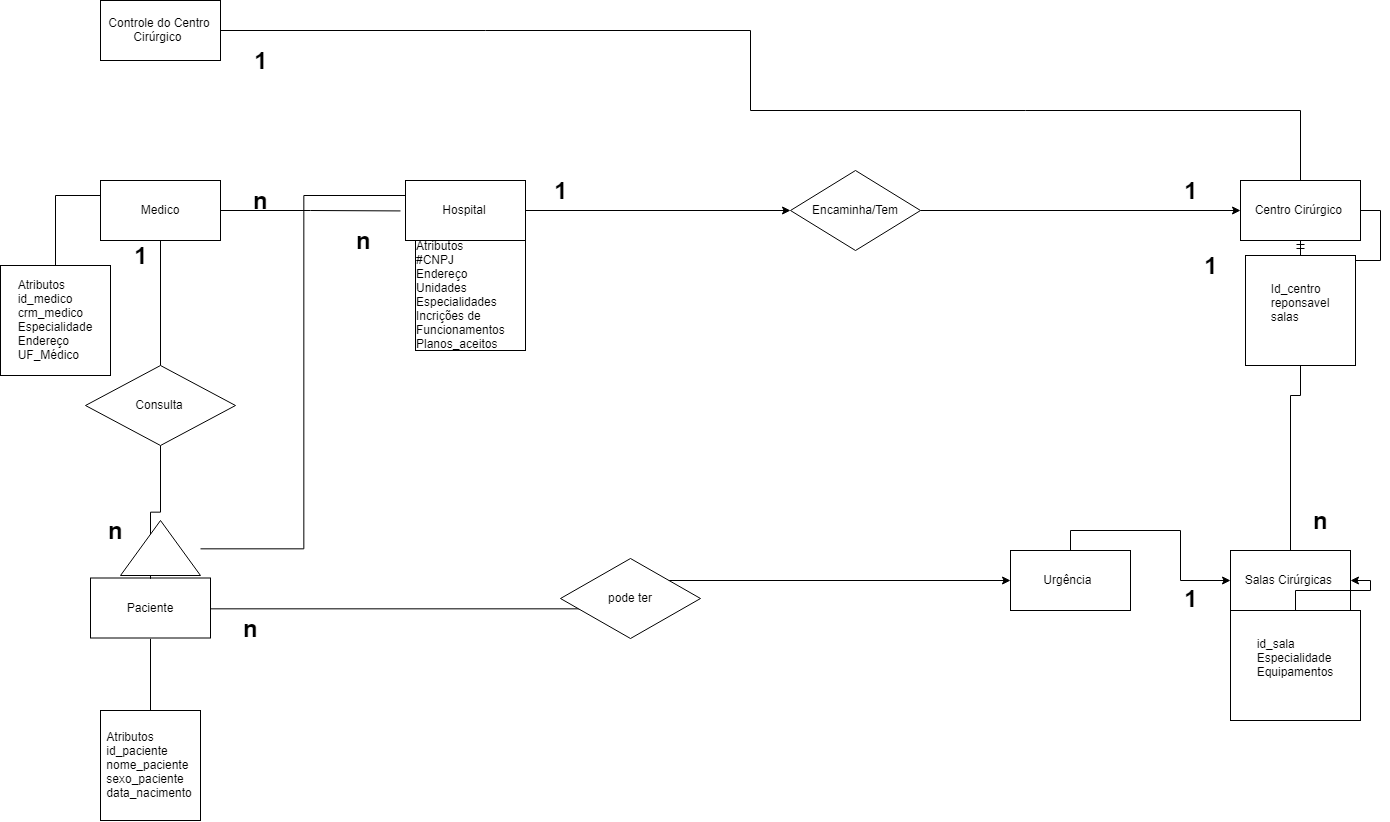

The diagram above was exported from draw.io. Its source (the exported page's mxGraphModel, read from the mxfile embedded in the PNG):
<mxGraphModel dx="1400" dy="725" grid="1" gridSize="10" guides="1" tooltips="1" connect="1" arrows="1" fold="1" page="1" pageScale="1" pageWidth="827" pageHeight="1169" math="0" shadow="0">
  <root>
    <mxCell id="0" />
    <mxCell id="1" parent="0" />
    <mxCell id="evg5fHQ2gOixRksqI1i6-25" style="edgeStyle=orthogonalEdgeStyle;rounded=0;orthogonalLoop=1;jettySize=auto;html=1;exitX=1;exitY=0.5;exitDx=0;exitDy=0;" parent="1" source="evg5fHQ2gOixRksqI1i6-30" target="evg5fHQ2gOixRksqI1i6-2" edge="1">
      <mxGeometry relative="1" as="geometry" />
    </mxCell>
    <mxCell id="sQIwM5UHEZrxDZGQ7wRn-8" style="edgeStyle=orthogonalEdgeStyle;shape=link;rounded=0;orthogonalLoop=1;jettySize=auto;html=1;entryX=0.344;entryY=-0.009;entryDx=0;entryDy=0;entryPerimeter=0;shadow=0;strokeColor=none;" edge="1" parent="1" source="evg5fHQ2gOixRksqI1i6-1" target="evg5fHQ2gOixRksqI1i6-17">
      <mxGeometry relative="1" as="geometry" />
    </mxCell>
    <mxCell id="evg5fHQ2gOixRksqI1i6-1" value="Hospital" style="rounded=0;whiteSpace=wrap;html=1;" parent="1" vertex="1">
      <mxGeometry x="425" y="300" width="120" height="60" as="geometry" />
    </mxCell>
    <mxCell id="evg5fHQ2gOixRksqI1i6-19" style="edgeStyle=orthogonalEdgeStyle;rounded=0;orthogonalLoop=1;jettySize=auto;html=1;exitX=1;exitY=0.5;exitDx=0;exitDy=0;" parent="1" source="evg5fHQ2gOixRksqI1i6-2" target="evg5fHQ2gOixRksqI1i6-16" edge="1">
      <mxGeometry relative="1" as="geometry" />
    </mxCell>
    <mxCell id="evg5fHQ2gOixRksqI1i6-2" value="Centro Cirúrgico&amp;nbsp;" style="rounded=0;whiteSpace=wrap;html=1;" parent="1" vertex="1">
      <mxGeometry x="1260" y="300" width="120" height="60" as="geometry" />
    </mxCell>
    <mxCell id="evg5fHQ2gOixRksqI1i6-32" style="edgeStyle=orthogonalEdgeStyle;rounded=0;orthogonalLoop=1;jettySize=auto;html=1;endArrow=ERmandOne;endFill=0;" parent="1" source="evg5fHQ2gOixRksqI1i6-3" target="evg5fHQ2gOixRksqI1i6-2" edge="1">
      <mxGeometry relative="1" as="geometry" />
    </mxCell>
    <mxCell id="evg5fHQ2gOixRksqI1i6-3" value="Salas Cirúrgicas&amp;nbsp;" style="rounded=0;whiteSpace=wrap;html=1;" parent="1" vertex="1">
      <mxGeometry x="1250" y="670" width="120" height="60" as="geometry" />
    </mxCell>
    <mxCell id="sQIwM5UHEZrxDZGQ7wRn-7" style="edgeStyle=orthogonalEdgeStyle;rounded=0;orthogonalLoop=1;jettySize=auto;html=1;exitX=1;exitY=0.5;exitDx=0;exitDy=0;shadow=0;endArrow=none;endFill=0;" edge="1" parent="1" source="evg5fHQ2gOixRksqI1i6-5">
      <mxGeometry relative="1" as="geometry">
        <mxPoint x="420" y="330.42857142857144" as="targetPoint" />
      </mxGeometry>
    </mxCell>
    <mxCell id="evg5fHQ2gOixRksqI1i6-5" value="Medico" style="rounded=0;whiteSpace=wrap;html=1;" parent="1" vertex="1">
      <mxGeometry x="120" y="300" width="120" height="60" as="geometry" />
    </mxCell>
    <mxCell id="evg5fHQ2gOixRksqI1i6-22" style="edgeStyle=orthogonalEdgeStyle;rounded=0;orthogonalLoop=1;jettySize=auto;html=1;entryX=0;entryY=0.25;entryDx=0;entryDy=0;endArrow=none;endFill=0;" parent="1" source="sQIwM5UHEZrxDZGQ7wRn-11" target="evg5fHQ2gOixRksqI1i6-1" edge="1">
      <mxGeometry relative="1" as="geometry">
        <Array as="points" />
      </mxGeometry>
    </mxCell>
    <mxCell id="evg5fHQ2gOixRksqI1i6-23" style="edgeStyle=orthogonalEdgeStyle;rounded=0;orthogonalLoop=1;jettySize=auto;html=1;" parent="1" source="evg5fHQ2gOixRksqI1i6-6" target="evg5fHQ2gOixRksqI1i6-15" edge="1">
      <mxGeometry relative="1" as="geometry" />
    </mxCell>
    <mxCell id="evg5fHQ2gOixRksqI1i6-6" value="Paciente" style="rounded=0;whiteSpace=wrap;html=1;" parent="1" vertex="1">
      <mxGeometry x="110" y="697.5" width="120" height="60" as="geometry" />
    </mxCell>
    <mxCell id="evg5fHQ2gOixRksqI1i6-9" style="edgeStyle=orthogonalEdgeStyle;rounded=0;orthogonalLoop=1;jettySize=auto;html=1;entryX=0.5;entryY=0;entryDx=0;entryDy=0;endArrow=none;endFill=0;" parent="1" source="evg5fHQ2gOixRksqI1i6-7" edge="1" target="evg5fHQ2gOixRksqI1i6-2">
      <mxGeometry relative="1" as="geometry">
        <mxPoint x="1320" y="260" as="targetPoint" />
        <Array as="points">
          <mxPoint x="770" y="150" />
          <mxPoint x="770" y="230" />
          <mxPoint x="1320" y="230" />
        </Array>
      </mxGeometry>
    </mxCell>
    <mxCell id="evg5fHQ2gOixRksqI1i6-7" value="Controle do Centro Cirúrgico&amp;nbsp;" style="rounded=0;whiteSpace=wrap;html=1;" parent="1" vertex="1">
      <mxGeometry x="120" y="120" width="120" height="60" as="geometry" />
    </mxCell>
    <mxCell id="evg5fHQ2gOixRksqI1i6-8" style="edgeStyle=orthogonalEdgeStyle;rounded=0;orthogonalLoop=1;jettySize=auto;html=1;exitX=0.5;exitY=1;exitDx=0;exitDy=0;" parent="1" source="evg5fHQ2gOixRksqI1i6-2" target="evg5fHQ2gOixRksqI1i6-2" edge="1">
      <mxGeometry relative="1" as="geometry" />
    </mxCell>
    <mxCell id="evg5fHQ2gOixRksqI1i6-10" value="&lt;div style=&quot;text-align: left&quot;&gt;&lt;span&gt;Atributos&lt;/span&gt;&lt;/div&gt;&lt;div style=&quot;text-align: left&quot;&gt;&lt;span&gt;id_paciente&lt;/span&gt;&lt;/div&gt;&lt;div style=&quot;text-align: left&quot;&gt;nome_paciente&lt;/div&gt;&lt;div style=&quot;text-align: left&quot;&gt;sexo_paciente&lt;/div&gt;&lt;div style=&quot;text-align: left&quot;&gt;data_nacimento&lt;/div&gt;" style="shape=internalStorage;whiteSpace=wrap;html=1;backgroundOutline=1;dx=0;dy=0;" parent="1" vertex="1">
      <mxGeometry x="120" y="830" width="100" height="110" as="geometry" />
    </mxCell>
    <mxCell id="sQIwM5UHEZrxDZGQ7wRn-6" style="edgeStyle=orthogonalEdgeStyle;rounded=0;orthogonalLoop=1;jettySize=auto;html=1;exitX=0.5;exitY=0;exitDx=0;exitDy=0;entryX=0;entryY=0.25;entryDx=0;entryDy=0;shadow=0;endArrow=none;endFill=0;" edge="1" parent="1" source="evg5fHQ2gOixRksqI1i6-11" target="evg5fHQ2gOixRksqI1i6-5">
      <mxGeometry relative="1" as="geometry" />
    </mxCell>
    <mxCell id="evg5fHQ2gOixRksqI1i6-11" value="&lt;div style=&quot;text-align: left&quot;&gt;Atributos &lt;br&gt;id_medico&lt;/div&gt;&lt;div style=&quot;text-align: left&quot;&gt;crm_medico&lt;/div&gt;&lt;div style=&quot;text-align: left&quot;&gt;Especialidade&lt;/div&gt;&lt;div style=&quot;text-align: left&quot;&gt;Endereço&lt;/div&gt;&lt;div style=&quot;text-align: left&quot;&gt;UF_Médico&lt;/div&gt;" style="shape=internalStorage;whiteSpace=wrap;html=1;backgroundOutline=1;dx=0;dy=0;" parent="1" vertex="1">
      <mxGeometry x="20" y="385" width="110" height="110" as="geometry" />
    </mxCell>
    <mxCell id="evg5fHQ2gOixRksqI1i6-24" style="edgeStyle=orthogonalEdgeStyle;rounded=0;orthogonalLoop=1;jettySize=auto;html=1;exitX=0.5;exitY=0;exitDx=0;exitDy=0;entryX=0;entryY=0.5;entryDx=0;entryDy=0;" parent="1" source="evg5fHQ2gOixRksqI1i6-15" target="evg5fHQ2gOixRksqI1i6-3" edge="1">
      <mxGeometry relative="1" as="geometry" />
    </mxCell>
    <mxCell id="evg5fHQ2gOixRksqI1i6-15" value="Urgência&amp;nbsp;" style="rounded=0;whiteSpace=wrap;html=1;" parent="1" vertex="1">
      <mxGeometry x="1030" y="670" width="120" height="60" as="geometry" />
    </mxCell>
    <mxCell id="evg5fHQ2gOixRksqI1i6-16" value="&lt;div style=&quot;text-align: left&quot;&gt;Id_centro&lt;/div&gt;&lt;div style=&quot;text-align: left&quot;&gt;reponsavel&lt;/div&gt;&lt;div style=&quot;text-align: left&quot;&gt;salas&lt;/div&gt;&lt;div style=&quot;text-align: left&quot;&gt;&lt;br&gt;&lt;/div&gt;" style="shape=internalStorage;whiteSpace=wrap;html=1;backgroundOutline=1;dx=0;dy=0;" parent="1" vertex="1">
      <mxGeometry x="1265" y="375" width="110" height="110" as="geometry" />
    </mxCell>
    <mxCell id="evg5fHQ2gOixRksqI1i6-17" value="&lt;div style=&quot;text-align: left&quot;&gt;Atributos&lt;br&gt;#CNPJ&lt;/div&gt;&lt;div style=&quot;text-align: left&quot;&gt;Endereço&lt;/div&gt;&lt;div style=&quot;text-align: left&quot;&gt;Unidades&lt;/div&gt;&lt;div style=&quot;text-align: left&quot;&gt;Especialidades&lt;/div&gt;&lt;div style=&quot;text-align: left&quot;&gt;Incrições de Funcionamentos&lt;/div&gt;&lt;div style=&quot;text-align: left&quot;&gt;Planos_aceitos&lt;/div&gt;" style="shape=internalStorage;whiteSpace=wrap;html=1;backgroundOutline=1;dx=0;dy=0;" parent="1" vertex="1">
      <mxGeometry x="435" y="360" width="110" height="110" as="geometry" />
    </mxCell>
    <mxCell id="evg5fHQ2gOixRksqI1i6-21" style="edgeStyle=orthogonalEdgeStyle;rounded=0;orthogonalLoop=1;jettySize=auto;html=1;entryX=1;entryY=0.5;entryDx=0;entryDy=0;" parent="1" source="evg5fHQ2gOixRksqI1i6-20" target="evg5fHQ2gOixRksqI1i6-3" edge="1">
      <mxGeometry relative="1" as="geometry" />
    </mxCell>
    <mxCell id="evg5fHQ2gOixRksqI1i6-20" value="&lt;div style=&quot;text-align: left&quot;&gt;id_sala&lt;/div&gt;&lt;div style=&quot;text-align: left&quot;&gt;Especialidade&lt;/div&gt;&lt;div style=&quot;text-align: left&quot;&gt;Equipamentos&lt;/div&gt;&lt;div style=&quot;text-align: left&quot;&gt;&lt;br&gt;&lt;/div&gt;" style="shape=internalStorage;whiteSpace=wrap;html=1;backgroundOutline=1;dx=0;dy=0;" parent="1" vertex="1">
      <mxGeometry x="1250" y="730" width="130" height="110" as="geometry" />
    </mxCell>
    <mxCell id="sQIwM5UHEZrxDZGQ7wRn-3" style="edgeStyle=orthogonalEdgeStyle;rounded=0;orthogonalLoop=1;jettySize=auto;html=1;exitX=0.5;exitY=1;exitDx=0;exitDy=0;entryX=0.5;entryY=0;entryDx=0;entryDy=0;shadow=0;endArrow=none;endFill=0;" edge="1" parent="1" source="evg5fHQ2gOixRksqI1i6-27" target="evg5fHQ2gOixRksqI1i6-6">
      <mxGeometry relative="1" as="geometry" />
    </mxCell>
    <mxCell id="sQIwM5UHEZrxDZGQ7wRn-4" style="edgeStyle=orthogonalEdgeStyle;rounded=0;orthogonalLoop=1;jettySize=auto;html=1;exitX=0.5;exitY=0;exitDx=0;exitDy=0;entryX=0.5;entryY=1;entryDx=0;entryDy=0;shadow=0;endArrow=none;endFill=0;" edge="1" parent="1" source="evg5fHQ2gOixRksqI1i6-27" target="evg5fHQ2gOixRksqI1i6-5">
      <mxGeometry relative="1" as="geometry" />
    </mxCell>
    <mxCell id="evg5fHQ2gOixRksqI1i6-27" value="Consulta" style="rhombus;whiteSpace=wrap;html=1;" parent="1" vertex="1">
      <mxGeometry x="105" y="485" width="150" height="80" as="geometry" />
    </mxCell>
    <mxCell id="evg5fHQ2gOixRksqI1i6-30" value="Encaminha/Tem" style="rhombus;whiteSpace=wrap;html=1;" parent="1" vertex="1">
      <mxGeometry x="810" y="290" width="130" height="80" as="geometry" />
    </mxCell>
    <mxCell id="evg5fHQ2gOixRksqI1i6-31" style="edgeStyle=orthogonalEdgeStyle;rounded=0;orthogonalLoop=1;jettySize=auto;html=1;exitX=1;exitY=0.5;exitDx=0;exitDy=0;" parent="1" source="evg5fHQ2gOixRksqI1i6-1" target="evg5fHQ2gOixRksqI1i6-30" edge="1">
      <mxGeometry relative="1" as="geometry">
        <mxPoint x="545" y="330" as="sourcePoint" />
        <mxPoint x="1260" y="330" as="targetPoint" />
      </mxGeometry>
    </mxCell>
    <mxCell id="sQIwM5UHEZrxDZGQ7wRn-1" value="" style="endArrow=none;html=1;shadow=0;entryX=0.5;entryY=1;entryDx=0;entryDy=0;exitX=0.5;exitY=0;exitDx=0;exitDy=0;" edge="1" parent="1" source="evg5fHQ2gOixRksqI1i6-10" target="evg5fHQ2gOixRksqI1i6-6">
      <mxGeometry width="50" height="50" relative="1" as="geometry">
        <mxPoint x="20" y="1010" as="sourcePoint" />
        <mxPoint x="70" y="960" as="targetPoint" />
        <Array as="points" />
      </mxGeometry>
    </mxCell>
    <mxCell id="sQIwM5UHEZrxDZGQ7wRn-11" value="" style="verticalLabelPosition=bottom;verticalAlign=top;html=1;shape=mxgraph.basic.acute_triangle;dx=0.5;" vertex="1" parent="1">
      <mxGeometry x="140" y="640" width="80" height="55" as="geometry" />
    </mxCell>
    <mxCell id="sQIwM5UHEZrxDZGQ7wRn-14" value="pode ter" style="rhombus;whiteSpace=wrap;html=1;" vertex="1" parent="1">
      <mxGeometry x="580" y="678" width="140" height="80" as="geometry" />
    </mxCell>
    <mxCell id="sQIwM5UHEZrxDZGQ7wRn-16" value="1" style="text;strokeColor=none;fillColor=none;html=1;fontSize=24;fontStyle=1;verticalAlign=middle;align=center;" vertex="1" parent="1">
      <mxGeometry x="130" y="365" width="60" height="20" as="geometry" />
    </mxCell>
    <mxCell id="sQIwM5UHEZrxDZGQ7wRn-18" value="n" style="text;strokeColor=none;fillColor=none;html=1;fontSize=24;fontStyle=1;verticalAlign=middle;align=center;" vertex="1" parent="1">
      <mxGeometry x="240" y="737.5" width="60" height="20" as="geometry" />
    </mxCell>
    <mxCell id="sQIwM5UHEZrxDZGQ7wRn-19" value="n" style="text;strokeColor=none;fillColor=none;html=1;fontSize=24;fontStyle=1;verticalAlign=middle;align=center;" vertex="1" parent="1">
      <mxGeometry x="1310" y="630" width="60" height="20" as="geometry" />
    </mxCell>
    <mxCell id="sQIwM5UHEZrxDZGQ7wRn-20" value="1" style="text;strokeColor=none;fillColor=none;html=1;fontSize=24;fontStyle=1;verticalAlign=middle;align=center;" vertex="1" parent="1">
      <mxGeometry x="1200" y="375" width="60" height="20" as="geometry" />
    </mxCell>
    <mxCell id="sQIwM5UHEZrxDZGQ7wRn-21" value="n" style="text;strokeColor=none;fillColor=none;html=1;fontSize=24;fontStyle=1;verticalAlign=middle;align=center;" vertex="1" parent="1">
      <mxGeometry x="250" y="310" width="60" height="20" as="geometry" />
    </mxCell>
    <mxCell id="sQIwM5UHEZrxDZGQ7wRn-22" value="1" style="text;strokeColor=none;fillColor=none;html=1;fontSize=24;fontStyle=1;verticalAlign=middle;align=center;" vertex="1" parent="1">
      <mxGeometry x="1180" y="707.5" width="60" height="20" as="geometry" />
    </mxCell>
    <mxCell id="sQIwM5UHEZrxDZGQ7wRn-23" value="1" style="text;strokeColor=none;fillColor=none;html=1;fontSize=24;fontStyle=1;verticalAlign=middle;align=center;" vertex="1" parent="1">
      <mxGeometry x="250" y="170" width="60" height="20" as="geometry" />
    </mxCell>
    <mxCell id="sQIwM5UHEZrxDZGQ7wRn-24" value="1" style="text;strokeColor=none;fillColor=none;html=1;fontSize=24;fontStyle=1;verticalAlign=middle;align=center;" vertex="1" parent="1">
      <mxGeometry x="550" y="300" width="60" height="20" as="geometry" />
    </mxCell>
    <mxCell id="sQIwM5UHEZrxDZGQ7wRn-25" value="1" style="text;strokeColor=none;fillColor=none;html=1;fontSize=24;fontStyle=1;verticalAlign=middle;align=center;" vertex="1" parent="1">
      <mxGeometry x="1180" y="300" width="60" height="20" as="geometry" />
    </mxCell>
    <mxCell id="sQIwM5UHEZrxDZGQ7wRn-26" value="n" style="text;strokeColor=none;fillColor=none;html=1;fontSize=24;fontStyle=1;verticalAlign=middle;align=center;" vertex="1" parent="1">
      <mxGeometry x="105" y="640" width="60" height="20" as="geometry" />
    </mxCell>
    <mxCell id="sQIwM5UHEZrxDZGQ7wRn-36" value="n" style="text;strokeColor=none;fillColor=none;html=1;fontSize=24;fontStyle=1;verticalAlign=middle;align=center;" vertex="1" parent="1">
      <mxGeometry x="353.5" y="350" width="60" height="20" as="geometry" />
    </mxCell>
  </root>
</mxGraphModel>